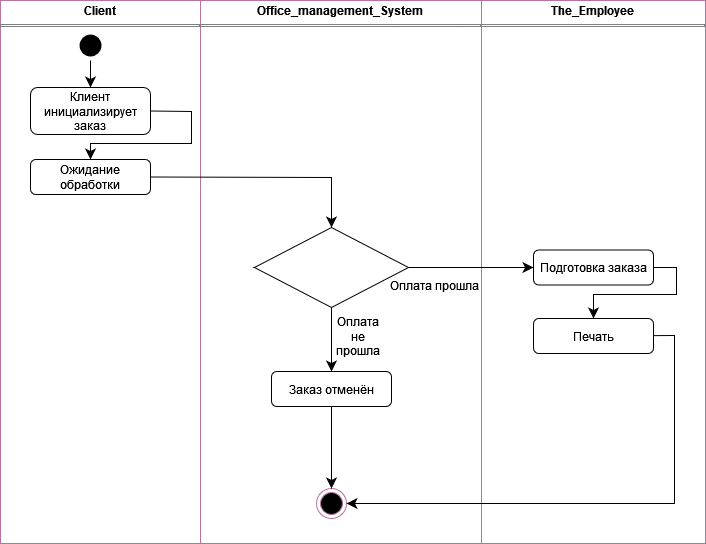

The diagram above was exported from draw.io. Its source (the exported page's mxGraphModel, read from the mxfile embedded in the PNG):
<mxGraphModel dx="360" dy="486" grid="0" gridSize="10" guides="1" tooltips="1" connect="1" arrows="1" fold="1" page="0" pageScale="1" pageWidth="850" pageHeight="1100" math="0" shadow="0">
  <root>
    <mxCell id="RnpQu3K_Smm7DQYA9mf6-0" />
    <mxCell id="RnpQu3K_Smm7DQYA9mf6-1" parent="RnpQu3K_Smm7DQYA9mf6-0" />
    <mxCell id="RnpQu3K_Smm7DQYA9mf6-34" value="&lt;p style=&quot;margin:0px;margin-top:4px;text-align:center;&quot;&gt;&lt;b&gt;Client&lt;/b&gt;&lt;/p&gt;&lt;hr size=&quot;1&quot; style=&quot;border-style:solid;&quot;&gt;&lt;div style=&quot;height:2px;&quot;&gt;&lt;/div&gt;" style="verticalAlign=top;align=left;overflow=fill;html=1;whiteSpace=wrap;movable=1;resizable=1;rotatable=1;deletable=1;editable=1;locked=0;connectable=1;strokeColor=#B5739D;" vertex="1" parent="RnpQu3K_Smm7DQYA9mf6-1">
      <mxGeometry x="587" y="603" width="200" height="543" as="geometry" />
    </mxCell>
    <mxCell id="RnpQu3K_Smm7DQYA9mf6-35" value="&lt;p style=&quot;margin:0px;margin-top:4px;text-align:center;&quot;&gt;&lt;b&gt;The_Employee&lt;br&gt;&lt;/b&gt;&lt;/p&gt;&lt;hr size=&quot;1&quot; style=&quot;border-style:solid;&quot;&gt;&lt;div style=&quot;height:2px;&quot;&gt;&lt;/div&gt;" style="verticalAlign=top;align=left;overflow=fill;html=1;whiteSpace=wrap;movable=1;resizable=1;rotatable=1;deletable=1;editable=1;locked=0;connectable=1;strokeColor=#B5739D;" vertex="1" parent="RnpQu3K_Smm7DQYA9mf6-1">
      <mxGeometry x="1068" y="603" width="224" height="543" as="geometry" />
    </mxCell>
    <mxCell id="RnpQu3K_Smm7DQYA9mf6-36" value="&lt;p style=&quot;margin:0px;margin-top:4px;text-align:center;&quot;&gt;&lt;b&gt;Office_management_System&lt;br&gt;&lt;/b&gt;&lt;/p&gt;&lt;hr size=&quot;1&quot; style=&quot;border-style:solid;&quot;&gt;&lt;div style=&quot;height:2px;&quot;&gt;&lt;/div&gt;" style="verticalAlign=top;align=left;overflow=fill;html=1;whiteSpace=wrap;movable=1;resizable=1;rotatable=1;deletable=1;editable=1;locked=0;connectable=1;strokeColor=#B5739D;" vertex="1" parent="RnpQu3K_Smm7DQYA9mf6-1">
      <mxGeometry x="787" y="603" width="281" height="543" as="geometry" />
    </mxCell>
    <mxCell id="RnpQu3K_Smm7DQYA9mf6-37" value="" style="ellipse;html=1;shape=endState;fillColor=#000000;strokeColor=#B5739D;" vertex="1" parent="RnpQu3K_Smm7DQYA9mf6-1">
      <mxGeometry x="903" y="1091" width="30" height="30" as="geometry" />
    </mxCell>
    <mxCell id="RnpQu3K_Smm7DQYA9mf6-38" style="edgeStyle=none;curved=0;rounded=0;orthogonalLoop=1;jettySize=auto;html=1;exitX=0.5;exitY=1;exitDx=0;exitDy=0;entryX=0.5;entryY=0;entryDx=0;entryDy=0;fontSize=12;startSize=8;endSize=8;" edge="1" parent="RnpQu3K_Smm7DQYA9mf6-1" source="RnpQu3K_Smm7DQYA9mf6-39" target="RnpQu3K_Smm7DQYA9mf6-45">
      <mxGeometry relative="1" as="geometry">
        <mxPoint x="677" y="688" as="targetPoint" />
      </mxGeometry>
    </mxCell>
    <mxCell id="RnpQu3K_Smm7DQYA9mf6-39" value="" style="ellipse;html=1;shape=endState;fillColor=#000000;strokeColor=none;" vertex="1" parent="RnpQu3K_Smm7DQYA9mf6-1">
      <mxGeometry x="662" y="633" width="30" height="30" as="geometry" />
    </mxCell>
    <mxCell id="RnpQu3K_Smm7DQYA9mf6-40" style="edgeStyle=none;curved=0;rounded=0;orthogonalLoop=1;jettySize=auto;html=1;exitX=1;exitY=0.5;exitDx=0;exitDy=0;entryX=0.5;entryY=0;entryDx=0;entryDy=0;fontSize=12;startSize=8;endSize=8;" edge="1" parent="RnpQu3K_Smm7DQYA9mf6-1" source="RnpQu3K_Smm7DQYA9mf6-45" target="RnpQu3K_Smm7DQYA9mf6-47">
      <mxGeometry relative="1" as="geometry">
        <Array as="points">
          <mxPoint x="778" y="714" />
          <mxPoint x="778" y="746" />
          <mxPoint x="677" y="746" />
        </Array>
        <mxPoint x="747" y="772.5" as="sourcePoint" />
        <mxPoint x="677" y="854" as="targetPoint" />
      </mxGeometry>
    </mxCell>
    <mxCell id="RnpQu3K_Smm7DQYA9mf6-41" style="edgeStyle=none;curved=0;rounded=0;orthogonalLoop=1;jettySize=auto;html=1;entryX=0.5;entryY=0;entryDx=0;entryDy=0;fontSize=12;startSize=8;endSize=8;exitX=1;exitY=0.5;exitDx=0;exitDy=0;" edge="1" parent="RnpQu3K_Smm7DQYA9mf6-1" source="RnpQu3K_Smm7DQYA9mf6-48" target="RnpQu3K_Smm7DQYA9mf6-49">
      <mxGeometry relative="1" as="geometry">
        <Array as="points">
          <mxPoint x="1263" y="870" />
          <mxPoint x="1263" y="897" />
          <mxPoint x="1180" y="897" />
        </Array>
        <mxPoint x="1237" y="1038" as="sourcePoint" />
        <mxPoint x="1167" y="1109" as="targetPoint" />
      </mxGeometry>
    </mxCell>
    <mxCell id="RnpQu3K_Smm7DQYA9mf6-42" style="edgeStyle=none;curved=1;rounded=0;orthogonalLoop=1;jettySize=auto;html=1;entryX=0.5;entryY=0;entryDx=0;entryDy=0;fontSize=12;startSize=8;endSize=8;" edge="1" parent="RnpQu3K_Smm7DQYA9mf6-1" source="RnpQu3K_Smm7DQYA9mf6-50" target="RnpQu3K_Smm7DQYA9mf6-37">
      <mxGeometry relative="1" as="geometry">
        <mxPoint x="985" y="1361" as="sourcePoint" />
      </mxGeometry>
    </mxCell>
    <mxCell id="RnpQu3K_Smm7DQYA9mf6-43" style="edgeStyle=none;curved=0;rounded=0;orthogonalLoop=1;jettySize=auto;html=1;entryX=1;entryY=0.5;entryDx=0;entryDy=0;fontSize=12;startSize=8;endSize=8;" edge="1" parent="RnpQu3K_Smm7DQYA9mf6-1" source="RnpQu3K_Smm7DQYA9mf6-49" target="RnpQu3K_Smm7DQYA9mf6-37">
      <mxGeometry relative="1" as="geometry">
        <Array as="points">
          <mxPoint x="1261" y="938" />
          <mxPoint x="1261" y="1106" />
        </Array>
        <mxPoint x="1243" y="1236" as="sourcePoint" />
        <mxPoint x="711.0000000000002" y="990.9999999999998" as="targetPoint" />
      </mxGeometry>
    </mxCell>
    <mxCell id="RnpQu3K_Smm7DQYA9mf6-44" style="edgeStyle=none;curved=0;rounded=0;orthogonalLoop=1;jettySize=auto;html=1;exitX=1;exitY=0.5;exitDx=0;exitDy=0;entryX=0;entryY=0.5;entryDx=0;entryDy=0;fontSize=12;startSize=8;endSize=8;" edge="1" parent="RnpQu3K_Smm7DQYA9mf6-1" source="RnpQu3K_Smm7DQYA9mf6-52" target="RnpQu3K_Smm7DQYA9mf6-48">
      <mxGeometry relative="1" as="geometry">
        <mxPoint x="958" y="1037.5" as="sourcePoint" />
        <mxPoint x="1072" y="1037.5" as="targetPoint" />
      </mxGeometry>
    </mxCell>
    <mxCell id="RnpQu3K_Smm7DQYA9mf6-45" value="Клиент инициализирует заказ" style="rounded=1;whiteSpace=wrap;html=1;" vertex="1" parent="RnpQu3K_Smm7DQYA9mf6-1">
      <mxGeometry x="617" y="690" width="120" height="47" as="geometry" />
    </mxCell>
    <mxCell id="RnpQu3K_Smm7DQYA9mf6-46" style="edgeStyle=none;curved=0;rounded=0;orthogonalLoop=1;jettySize=auto;html=1;exitX=1;exitY=0.5;exitDx=0;exitDy=0;fontSize=12;startSize=8;endSize=8;" edge="1" parent="RnpQu3K_Smm7DQYA9mf6-1" source="RnpQu3K_Smm7DQYA9mf6-47" target="RnpQu3K_Smm7DQYA9mf6-52">
      <mxGeometry relative="1" as="geometry">
        <Array as="points">
          <mxPoint x="918" y="780" />
          <mxPoint x="918" y="811" />
        </Array>
      </mxGeometry>
    </mxCell>
    <mxCell id="RnpQu3K_Smm7DQYA9mf6-47" value="Ожидание обработки" style="rounded=1;whiteSpace=wrap;html=1;" vertex="1" parent="RnpQu3K_Smm7DQYA9mf6-1">
      <mxGeometry x="617" y="762" width="120" height="35" as="geometry" />
    </mxCell>
    <mxCell id="RnpQu3K_Smm7DQYA9mf6-48" value="Подготовка заказа" style="rounded=1;whiteSpace=wrap;html=1;" vertex="1" parent="RnpQu3K_Smm7DQYA9mf6-1">
      <mxGeometry x="1120" y="852.5" width="120" height="35" as="geometry" />
    </mxCell>
    <mxCell id="RnpQu3K_Smm7DQYA9mf6-49" value="Печать" style="rounded=1;whiteSpace=wrap;html=1;" vertex="1" parent="RnpQu3K_Smm7DQYA9mf6-1">
      <mxGeometry x="1120" y="921" width="120" height="35" as="geometry" />
    </mxCell>
    <mxCell id="RnpQu3K_Smm7DQYA9mf6-50" value="Заказ отменён" style="rounded=1;whiteSpace=wrap;html=1;" vertex="1" parent="RnpQu3K_Smm7DQYA9mf6-1">
      <mxGeometry x="858" y="974" width="120" height="35" as="geometry" />
    </mxCell>
    <mxCell id="RnpQu3K_Smm7DQYA9mf6-51" style="edgeStyle=none;curved=1;rounded=0;orthogonalLoop=1;jettySize=auto;html=1;exitX=0.5;exitY=1;exitDx=0;exitDy=0;entryX=0.5;entryY=0;entryDx=0;entryDy=0;fontSize=12;startSize=8;endSize=8;" edge="1" parent="RnpQu3K_Smm7DQYA9mf6-1" source="RnpQu3K_Smm7DQYA9mf6-52" target="RnpQu3K_Smm7DQYA9mf6-50">
      <mxGeometry relative="1" as="geometry" />
    </mxCell>
    <mxCell id="RnpQu3K_Smm7DQYA9mf6-52" value="" style="rhombus;whiteSpace=wrap;html=1;" vertex="1" parent="RnpQu3K_Smm7DQYA9mf6-1">
      <mxGeometry x="841" y="830" width="154" height="80" as="geometry" />
    </mxCell>
    <mxCell id="RnpQu3K_Smm7DQYA9mf6-53" value="Оплата не прошла" style="text;html=1;align=center;verticalAlign=middle;whiteSpace=wrap;rounded=0;" vertex="1" parent="RnpQu3K_Smm7DQYA9mf6-1">
      <mxGeometry x="919" y="923.5" width="52" height="30" as="geometry" />
    </mxCell>
    <mxCell id="RnpQu3K_Smm7DQYA9mf6-54" value="Оплата прошла" style="text;html=1;align=center;verticalAlign=middle;whiteSpace=wrap;rounded=0;" vertex="1" parent="RnpQu3K_Smm7DQYA9mf6-1">
      <mxGeometry x="973" y="873" width="97" height="30" as="geometry" />
    </mxCell>
  </root>
</mxGraphModel>